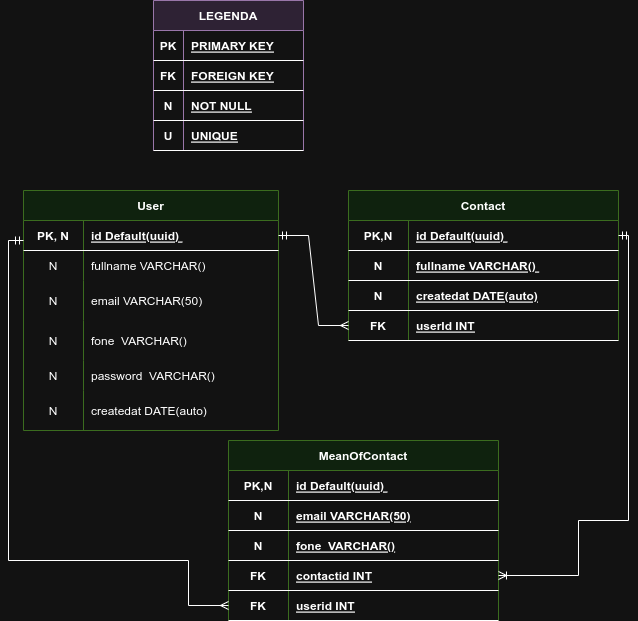

The diagram above was exported from draw.io. Its source (the exported page's mxGraphModel, read from the mxfile embedded in the PNG):
<mxGraphModel dx="1684" dy="532" grid="1" gridSize="10" guides="1" tooltips="1" connect="1" arrows="1" fold="1" page="1" pageScale="1" pageWidth="850" pageHeight="1100" math="0" shadow="0" extFonts="Permanent Marker^https://fonts.googleapis.com/css?family=Permanent+Marker">
  <root>
    <mxCell id="0" />
    <mxCell id="1" parent="0" />
    <mxCell id="C-vyLk0tnHw3VtMMgP7b-2" value="User" style="shape=table;startSize=30;container=1;collapsible=1;childLayout=tableLayout;fixedRows=1;rowLines=0;fontStyle=1;align=center;resizeLast=1;fillColor=#d5e8d4;strokeColor=#82b366;" parent="1" vertex="1">
      <mxGeometry x="35" y="220" width="255" height="240" as="geometry" />
    </mxCell>
    <mxCell id="C-vyLk0tnHw3VtMMgP7b-3" value="" style="shape=partialRectangle;collapsible=0;dropTarget=0;pointerEvents=0;fillColor=none;points=[[0,0.5],[1,0.5]];portConstraint=eastwest;top=0;left=0;right=0;bottom=1;" parent="C-vyLk0tnHw3VtMMgP7b-2" vertex="1">
      <mxGeometry y="30" width="255" height="30" as="geometry" />
    </mxCell>
    <mxCell id="C-vyLk0tnHw3VtMMgP7b-4" value="PK, N" style="shape=partialRectangle;overflow=hidden;connectable=0;fillColor=none;top=0;left=0;bottom=0;right=0;fontStyle=1;" parent="C-vyLk0tnHw3VtMMgP7b-3" vertex="1">
      <mxGeometry width="60" height="30" as="geometry">
        <mxRectangle width="60" height="30" as="alternateBounds" />
      </mxGeometry>
    </mxCell>
    <mxCell id="C-vyLk0tnHw3VtMMgP7b-5" value="id Default(uuid) " style="shape=partialRectangle;overflow=hidden;connectable=0;fillColor=none;top=0;left=0;bottom=0;right=0;align=left;spacingLeft=6;fontStyle=5;" parent="C-vyLk0tnHw3VtMMgP7b-3" vertex="1">
      <mxGeometry x="60" width="195" height="30" as="geometry">
        <mxRectangle width="195" height="30" as="alternateBounds" />
      </mxGeometry>
    </mxCell>
    <mxCell id="C-vyLk0tnHw3VtMMgP7b-6" value="" style="shape=partialRectangle;collapsible=0;dropTarget=0;pointerEvents=0;fillColor=none;points=[[0,0.5],[1,0.5]];portConstraint=eastwest;top=0;left=0;right=0;bottom=0;strokeColor=default;" parent="C-vyLk0tnHw3VtMMgP7b-2" vertex="1">
      <mxGeometry y="60" width="255" height="30" as="geometry" />
    </mxCell>
    <mxCell id="C-vyLk0tnHw3VtMMgP7b-7" value="N" style="shape=partialRectangle;overflow=hidden;connectable=0;fillColor=none;top=0;left=0;bottom=0;right=0;" parent="C-vyLk0tnHw3VtMMgP7b-6" vertex="1">
      <mxGeometry width="60" height="30" as="geometry">
        <mxRectangle width="60" height="30" as="alternateBounds" />
      </mxGeometry>
    </mxCell>
    <mxCell id="C-vyLk0tnHw3VtMMgP7b-8" value="fullname VARCHAR() " style="shape=partialRectangle;overflow=hidden;connectable=0;fillColor=none;top=0;left=0;bottom=0;right=0;align=left;spacingLeft=6;" parent="C-vyLk0tnHw3VtMMgP7b-6" vertex="1">
      <mxGeometry x="60" width="195" height="30" as="geometry">
        <mxRectangle width="195" height="30" as="alternateBounds" />
      </mxGeometry>
    </mxCell>
    <mxCell id="WIflCu52LNc33UxZxRfc-1" value="" style="shape=partialRectangle;collapsible=0;dropTarget=0;pointerEvents=0;fillColor=none;points=[[0,0.5],[1,0.5]];portConstraint=eastwest;top=0;left=0;right=0;bottom=0;" parent="C-vyLk0tnHw3VtMMgP7b-2" vertex="1">
      <mxGeometry y="90" width="255" height="40" as="geometry" />
    </mxCell>
    <mxCell id="WIflCu52LNc33UxZxRfc-2" value="N" style="shape=partialRectangle;overflow=hidden;connectable=0;fillColor=none;top=0;left=0;bottom=0;right=0;" parent="WIflCu52LNc33UxZxRfc-1" vertex="1">
      <mxGeometry width="60" height="40" as="geometry">
        <mxRectangle width="60" height="40" as="alternateBounds" />
      </mxGeometry>
    </mxCell>
    <mxCell id="WIflCu52LNc33UxZxRfc-3" value="email VARCHAR(50)" style="shape=partialRectangle;overflow=hidden;connectable=0;fillColor=none;top=0;left=0;bottom=0;right=0;align=left;spacingLeft=6;" parent="WIflCu52LNc33UxZxRfc-1" vertex="1">
      <mxGeometry x="60" width="195" height="40" as="geometry">
        <mxRectangle width="195" height="40" as="alternateBounds" />
      </mxGeometry>
    </mxCell>
    <mxCell id="Y5La4ixXaG2X3aMO2EqZ-70" value="" style="shape=partialRectangle;collapsible=0;dropTarget=0;pointerEvents=0;fillColor=none;points=[[0,0.5],[1,0.5]];portConstraint=eastwest;top=0;left=0;right=0;bottom=0;" parent="C-vyLk0tnHw3VtMMgP7b-2" vertex="1">
      <mxGeometry y="130" width="255" height="40" as="geometry" />
    </mxCell>
    <mxCell id="Y5La4ixXaG2X3aMO2EqZ-71" value="N" style="shape=partialRectangle;overflow=hidden;connectable=0;fillColor=none;top=0;left=0;bottom=0;right=0;" parent="Y5La4ixXaG2X3aMO2EqZ-70" vertex="1">
      <mxGeometry width="60" height="40" as="geometry">
        <mxRectangle width="60" height="40" as="alternateBounds" />
      </mxGeometry>
    </mxCell>
    <mxCell id="Y5La4ixXaG2X3aMO2EqZ-72" value="fone  VARCHAR()" style="shape=partialRectangle;overflow=hidden;connectable=0;fillColor=none;top=0;left=0;bottom=0;right=0;align=left;spacingLeft=6;" parent="Y5La4ixXaG2X3aMO2EqZ-70" vertex="1">
      <mxGeometry x="60" width="195" height="40" as="geometry">
        <mxRectangle width="195" height="40" as="alternateBounds" />
      </mxGeometry>
    </mxCell>
    <mxCell id="GpUOc1pzvAqTf6bw5k-j-4" value="" style="shape=partialRectangle;collapsible=0;dropTarget=0;pointerEvents=0;fillColor=none;points=[[0,0.5],[1,0.5]];portConstraint=eastwest;top=0;left=0;right=0;bottom=0;strokeColor=default;" vertex="1" parent="C-vyLk0tnHw3VtMMgP7b-2">
      <mxGeometry y="170" width="255" height="30" as="geometry" />
    </mxCell>
    <mxCell id="GpUOc1pzvAqTf6bw5k-j-5" value="N" style="shape=partialRectangle;overflow=hidden;connectable=0;fillColor=none;top=0;left=0;bottom=0;right=0;" vertex="1" parent="GpUOc1pzvAqTf6bw5k-j-4">
      <mxGeometry width="60" height="30" as="geometry">
        <mxRectangle width="60" height="30" as="alternateBounds" />
      </mxGeometry>
    </mxCell>
    <mxCell id="GpUOc1pzvAqTf6bw5k-j-6" value="password  VARCHAR()" style="shape=partialRectangle;overflow=hidden;connectable=0;fillColor=none;top=0;left=0;bottom=0;right=0;align=left;spacingLeft=6;" vertex="1" parent="GpUOc1pzvAqTf6bw5k-j-4">
      <mxGeometry x="60" width="195" height="30" as="geometry">
        <mxRectangle width="195" height="30" as="alternateBounds" />
      </mxGeometry>
    </mxCell>
    <mxCell id="GpUOc1pzvAqTf6bw5k-j-8" value="" style="shape=partialRectangle;collapsible=0;dropTarget=0;pointerEvents=0;fillColor=none;points=[[0,0.5],[1,0.5]];portConstraint=eastwest;top=0;left=0;right=0;bottom=0;" vertex="1" parent="C-vyLk0tnHw3VtMMgP7b-2">
      <mxGeometry y="200" width="255" height="40" as="geometry" />
    </mxCell>
    <mxCell id="GpUOc1pzvAqTf6bw5k-j-9" value="N" style="shape=partialRectangle;overflow=hidden;connectable=0;fillColor=none;top=0;left=0;bottom=0;right=0;" vertex="1" parent="GpUOc1pzvAqTf6bw5k-j-8">
      <mxGeometry width="60" height="40" as="geometry">
        <mxRectangle width="60" height="40" as="alternateBounds" />
      </mxGeometry>
    </mxCell>
    <mxCell id="GpUOc1pzvAqTf6bw5k-j-10" value="createdat DATE(auto)" style="shape=partialRectangle;overflow=hidden;connectable=0;fillColor=none;top=0;left=0;bottom=0;right=0;align=left;spacingLeft=6;" vertex="1" parent="GpUOc1pzvAqTf6bw5k-j-8">
      <mxGeometry x="60" width="195" height="40" as="geometry">
        <mxRectangle width="195" height="40" as="alternateBounds" />
      </mxGeometry>
    </mxCell>
    <mxCell id="Xt7zQRemvPyaSRbC4HKe-47" value="LEGENDA" style="shape=table;startSize=30;container=1;collapsible=1;childLayout=tableLayout;fixedRows=1;rowLines=0;fontStyle=1;align=center;resizeLast=1;fillColor=#e1d5e7;strokeColor=#9673a6;" parent="1" vertex="1">
      <mxGeometry x="165" y="30" width="150" height="150" as="geometry" />
    </mxCell>
    <mxCell id="Xt7zQRemvPyaSRbC4HKe-48" value="" style="shape=partialRectangle;collapsible=0;dropTarget=0;pointerEvents=0;fillColor=none;points=[[0,0.5],[1,0.5]];portConstraint=eastwest;top=0;left=0;right=0;bottom=1;" parent="Xt7zQRemvPyaSRbC4HKe-47" vertex="1">
      <mxGeometry y="30" width="150" height="30" as="geometry" />
    </mxCell>
    <mxCell id="Xt7zQRemvPyaSRbC4HKe-49" value="PK" style="shape=partialRectangle;overflow=hidden;connectable=0;fillColor=none;top=0;left=0;bottom=0;right=0;fontStyle=1;" parent="Xt7zQRemvPyaSRbC4HKe-48" vertex="1">
      <mxGeometry width="30" height="30" as="geometry">
        <mxRectangle width="30" height="30" as="alternateBounds" />
      </mxGeometry>
    </mxCell>
    <mxCell id="Xt7zQRemvPyaSRbC4HKe-50" value="PRIMARY KEY" style="shape=partialRectangle;overflow=hidden;connectable=0;fillColor=none;top=0;left=0;bottom=0;right=0;align=left;spacingLeft=6;fontStyle=5;" parent="Xt7zQRemvPyaSRbC4HKe-48" vertex="1">
      <mxGeometry x="30" width="120" height="30" as="geometry">
        <mxRectangle width="120" height="30" as="alternateBounds" />
      </mxGeometry>
    </mxCell>
    <mxCell id="Xt7zQRemvPyaSRbC4HKe-57" value="" style="shape=partialRectangle;collapsible=0;dropTarget=0;pointerEvents=0;fillColor=none;points=[[0,0.5],[1,0.5]];portConstraint=eastwest;top=0;left=0;right=0;bottom=1;" parent="Xt7zQRemvPyaSRbC4HKe-47" vertex="1">
      <mxGeometry y="60" width="150" height="30" as="geometry" />
    </mxCell>
    <mxCell id="Xt7zQRemvPyaSRbC4HKe-58" value="FK" style="shape=partialRectangle;overflow=hidden;connectable=0;fillColor=none;top=0;left=0;bottom=0;right=0;fontStyle=1;" parent="Xt7zQRemvPyaSRbC4HKe-57" vertex="1">
      <mxGeometry width="30" height="30" as="geometry">
        <mxRectangle width="30" height="30" as="alternateBounds" />
      </mxGeometry>
    </mxCell>
    <mxCell id="Xt7zQRemvPyaSRbC4HKe-59" value="FOREIGN KEY" style="shape=partialRectangle;overflow=hidden;connectable=0;fillColor=none;top=0;left=0;bottom=0;right=0;align=left;spacingLeft=6;fontStyle=5;" parent="Xt7zQRemvPyaSRbC4HKe-57" vertex="1">
      <mxGeometry x="30" width="120" height="30" as="geometry">
        <mxRectangle width="120" height="30" as="alternateBounds" />
      </mxGeometry>
    </mxCell>
    <mxCell id="Xt7zQRemvPyaSRbC4HKe-60" value="" style="shape=partialRectangle;collapsible=0;dropTarget=0;pointerEvents=0;fillColor=none;points=[[0,0.5],[1,0.5]];portConstraint=eastwest;top=0;left=0;right=0;bottom=1;" parent="Xt7zQRemvPyaSRbC4HKe-47" vertex="1">
      <mxGeometry y="90" width="150" height="30" as="geometry" />
    </mxCell>
    <mxCell id="Xt7zQRemvPyaSRbC4HKe-61" value="N" style="shape=partialRectangle;overflow=hidden;connectable=0;fillColor=none;top=0;left=0;bottom=0;right=0;fontStyle=1;" parent="Xt7zQRemvPyaSRbC4HKe-60" vertex="1">
      <mxGeometry width="30" height="30" as="geometry">
        <mxRectangle width="30" height="30" as="alternateBounds" />
      </mxGeometry>
    </mxCell>
    <mxCell id="Xt7zQRemvPyaSRbC4HKe-62" value="NOT NULL" style="shape=partialRectangle;overflow=hidden;connectable=0;fillColor=none;top=0;left=0;bottom=0;right=0;align=left;spacingLeft=6;fontStyle=5;" parent="Xt7zQRemvPyaSRbC4HKe-60" vertex="1">
      <mxGeometry x="30" width="120" height="30" as="geometry">
        <mxRectangle width="120" height="30" as="alternateBounds" />
      </mxGeometry>
    </mxCell>
    <mxCell id="Xt7zQRemvPyaSRbC4HKe-73" value="" style="shape=partialRectangle;collapsible=0;dropTarget=0;pointerEvents=0;fillColor=none;points=[[0,0.5],[1,0.5]];portConstraint=eastwest;top=0;left=0;right=0;bottom=1;" parent="Xt7zQRemvPyaSRbC4HKe-47" vertex="1">
      <mxGeometry y="120" width="150" height="30" as="geometry" />
    </mxCell>
    <mxCell id="Xt7zQRemvPyaSRbC4HKe-74" value="U" style="shape=partialRectangle;overflow=hidden;connectable=0;fillColor=none;top=0;left=0;bottom=0;right=0;fontStyle=1;" parent="Xt7zQRemvPyaSRbC4HKe-73" vertex="1">
      <mxGeometry width="30" height="30" as="geometry">
        <mxRectangle width="30" height="30" as="alternateBounds" />
      </mxGeometry>
    </mxCell>
    <mxCell id="Xt7zQRemvPyaSRbC4HKe-75" value="UNIQUE" style="shape=partialRectangle;overflow=hidden;connectable=0;fillColor=none;top=0;left=0;bottom=0;right=0;align=left;spacingLeft=6;fontStyle=5;" parent="Xt7zQRemvPyaSRbC4HKe-73" vertex="1">
      <mxGeometry x="30" width="120" height="30" as="geometry">
        <mxRectangle width="120" height="30" as="alternateBounds" />
      </mxGeometry>
    </mxCell>
    <mxCell id="Y5La4ixXaG2X3aMO2EqZ-76" value="Contact" style="shape=table;startSize=30;container=1;collapsible=1;childLayout=tableLayout;fixedRows=1;rowLines=0;fontStyle=1;align=center;resizeLast=1;fillColor=#d5e8d4;strokeColor=#82b366;" parent="1" vertex="1">
      <mxGeometry x="360" y="220" width="270" height="150" as="geometry" />
    </mxCell>
    <mxCell id="Y5La4ixXaG2X3aMO2EqZ-77" value="" style="shape=partialRectangle;collapsible=0;dropTarget=0;pointerEvents=0;fillColor=none;points=[[0,0.5],[1,0.5]];portConstraint=eastwest;top=0;left=0;right=0;bottom=1;" parent="Y5La4ixXaG2X3aMO2EqZ-76" vertex="1">
      <mxGeometry y="30" width="270" height="30" as="geometry" />
    </mxCell>
    <mxCell id="Y5La4ixXaG2X3aMO2EqZ-78" value="PK,N" style="shape=partialRectangle;overflow=hidden;connectable=0;fillColor=none;top=0;left=0;bottom=0;right=0;fontStyle=1;" parent="Y5La4ixXaG2X3aMO2EqZ-77" vertex="1">
      <mxGeometry width="60" height="30" as="geometry">
        <mxRectangle width="60" height="30" as="alternateBounds" />
      </mxGeometry>
    </mxCell>
    <mxCell id="Y5La4ixXaG2X3aMO2EqZ-79" value="id Default(uuid) " style="shape=partialRectangle;overflow=hidden;connectable=0;fillColor=none;top=0;left=0;bottom=0;right=0;align=left;spacingLeft=6;fontStyle=5;" parent="Y5La4ixXaG2X3aMO2EqZ-77" vertex="1">
      <mxGeometry x="60" width="210" height="30" as="geometry">
        <mxRectangle width="210" height="30" as="alternateBounds" />
      </mxGeometry>
    </mxCell>
    <mxCell id="beAsu8LG5m-E0R30fQLM-58" value="" style="shape=partialRectangle;collapsible=0;dropTarget=0;pointerEvents=0;fillColor=none;points=[[0,0.5],[1,0.5]];portConstraint=eastwest;top=0;left=0;right=0;bottom=1;" parent="Y5La4ixXaG2X3aMO2EqZ-76" vertex="1">
      <mxGeometry y="60" width="270" height="30" as="geometry" />
    </mxCell>
    <mxCell id="beAsu8LG5m-E0R30fQLM-59" value="N" style="shape=partialRectangle;overflow=hidden;connectable=0;fillColor=none;top=0;left=0;bottom=0;right=0;fontStyle=1;" parent="beAsu8LG5m-E0R30fQLM-58" vertex="1">
      <mxGeometry width="60" height="30" as="geometry">
        <mxRectangle width="60" height="30" as="alternateBounds" />
      </mxGeometry>
    </mxCell>
    <mxCell id="beAsu8LG5m-E0R30fQLM-60" value="fullname VARCHAR() " style="shape=partialRectangle;overflow=hidden;connectable=0;fillColor=none;top=0;left=0;bottom=0;right=0;align=left;spacingLeft=6;fontStyle=5;" parent="beAsu8LG5m-E0R30fQLM-58" vertex="1">
      <mxGeometry x="60" width="210" height="30" as="geometry">
        <mxRectangle width="210" height="30" as="alternateBounds" />
      </mxGeometry>
    </mxCell>
    <mxCell id="beAsu8LG5m-E0R30fQLM-5" value="" style="shape=partialRectangle;collapsible=0;dropTarget=0;pointerEvents=0;fillColor=none;points=[[0,0.5],[1,0.5]];portConstraint=eastwest;top=0;left=0;right=0;bottom=1;" parent="Y5La4ixXaG2X3aMO2EqZ-76" vertex="1">
      <mxGeometry y="90" width="270" height="30" as="geometry" />
    </mxCell>
    <mxCell id="beAsu8LG5m-E0R30fQLM-6" value="N" style="shape=partialRectangle;overflow=hidden;connectable=0;fillColor=none;top=0;left=0;bottom=0;right=0;fontStyle=1;" parent="beAsu8LG5m-E0R30fQLM-5" vertex="1">
      <mxGeometry width="60" height="30" as="geometry">
        <mxRectangle width="60" height="30" as="alternateBounds" />
      </mxGeometry>
    </mxCell>
    <mxCell id="beAsu8LG5m-E0R30fQLM-7" value="createdat DATE(auto)" style="shape=partialRectangle;overflow=hidden;connectable=0;fillColor=none;top=0;left=0;bottom=0;right=0;align=left;spacingLeft=6;fontStyle=5;" parent="beAsu8LG5m-E0R30fQLM-5" vertex="1">
      <mxGeometry x="60" width="210" height="30" as="geometry">
        <mxRectangle width="210" height="30" as="alternateBounds" />
      </mxGeometry>
    </mxCell>
    <mxCell id="beAsu8LG5m-E0R30fQLM-24" value="" style="shape=partialRectangle;collapsible=0;dropTarget=0;pointerEvents=0;fillColor=none;points=[[0,0.5],[1,0.5]];portConstraint=eastwest;top=0;left=0;right=0;bottom=1;" parent="Y5La4ixXaG2X3aMO2EqZ-76" vertex="1">
      <mxGeometry y="120" width="270" height="30" as="geometry" />
    </mxCell>
    <mxCell id="beAsu8LG5m-E0R30fQLM-25" value="FK" style="shape=partialRectangle;overflow=hidden;connectable=0;fillColor=none;top=0;left=0;bottom=0;right=0;fontStyle=1;" parent="beAsu8LG5m-E0R30fQLM-24" vertex="1">
      <mxGeometry width="60" height="30" as="geometry">
        <mxRectangle width="60" height="30" as="alternateBounds" />
      </mxGeometry>
    </mxCell>
    <mxCell id="beAsu8LG5m-E0R30fQLM-26" value="userId INT" style="shape=partialRectangle;overflow=hidden;connectable=0;fillColor=none;top=0;left=0;bottom=0;right=0;align=left;spacingLeft=6;fontStyle=5;" parent="beAsu8LG5m-E0R30fQLM-24" vertex="1">
      <mxGeometry x="60" width="210" height="30" as="geometry">
        <mxRectangle width="210" height="30" as="alternateBounds" />
      </mxGeometry>
    </mxCell>
    <mxCell id="Y5La4ixXaG2X3aMO2EqZ-83" value="" style="edgeStyle=entityRelationEdgeStyle;fontSize=12;html=1;endArrow=ERmandOne;endFill=0;startArrow=ERmany;rounded=0;startFill=0;" parent="1" source="beAsu8LG5m-E0R30fQLM-24" target="C-vyLk0tnHw3VtMMgP7b-3" edge="1">
      <mxGeometry width="100" height="100" relative="1" as="geometry">
        <mxPoint x="515" y="295" as="sourcePoint" />
        <mxPoint x="495" y="222.5" as="targetPoint" />
      </mxGeometry>
    </mxCell>
    <mxCell id="beAsu8LG5m-E0R30fQLM-61" value="MeanOfContact" style="shape=table;startSize=30;container=1;collapsible=1;childLayout=tableLayout;fixedRows=1;rowLines=0;fontStyle=1;align=center;resizeLast=1;fillColor=#d5e8d4;strokeColor=#82b366;" parent="1" vertex="1">
      <mxGeometry x="240" y="470" width="270" height="180" as="geometry" />
    </mxCell>
    <mxCell id="beAsu8LG5m-E0R30fQLM-62" value="" style="shape=partialRectangle;collapsible=0;dropTarget=0;pointerEvents=0;fillColor=none;points=[[0,0.5],[1,0.5]];portConstraint=eastwest;top=0;left=0;right=0;bottom=1;" parent="beAsu8LG5m-E0R30fQLM-61" vertex="1">
      <mxGeometry y="30" width="270" height="30" as="geometry" />
    </mxCell>
    <mxCell id="beAsu8LG5m-E0R30fQLM-63" value="PK,N" style="shape=partialRectangle;overflow=hidden;connectable=0;fillColor=none;top=0;left=0;bottom=0;right=0;fontStyle=1;" parent="beAsu8LG5m-E0R30fQLM-62" vertex="1">
      <mxGeometry width="60" height="30" as="geometry">
        <mxRectangle width="60" height="30" as="alternateBounds" />
      </mxGeometry>
    </mxCell>
    <mxCell id="beAsu8LG5m-E0R30fQLM-64" value="id Default(uuid) " style="shape=partialRectangle;overflow=hidden;connectable=0;fillColor=none;top=0;left=0;bottom=0;right=0;align=left;spacingLeft=6;fontStyle=5;" parent="beAsu8LG5m-E0R30fQLM-62" vertex="1">
      <mxGeometry x="60" width="210" height="30" as="geometry">
        <mxRectangle width="210" height="30" as="alternateBounds" />
      </mxGeometry>
    </mxCell>
    <mxCell id="beAsu8LG5m-E0R30fQLM-65" value="" style="shape=partialRectangle;collapsible=0;dropTarget=0;pointerEvents=0;fillColor=none;points=[[0,0.5],[1,0.5]];portConstraint=eastwest;top=0;left=0;right=0;bottom=1;" parent="beAsu8LG5m-E0R30fQLM-61" vertex="1">
      <mxGeometry y="60" width="270" height="30" as="geometry" />
    </mxCell>
    <mxCell id="beAsu8LG5m-E0R30fQLM-66" value="N" style="shape=partialRectangle;overflow=hidden;connectable=0;fillColor=none;top=0;left=0;bottom=0;right=0;fontStyle=1;" parent="beAsu8LG5m-E0R30fQLM-65" vertex="1">
      <mxGeometry width="60" height="30" as="geometry">
        <mxRectangle width="60" height="30" as="alternateBounds" />
      </mxGeometry>
    </mxCell>
    <mxCell id="beAsu8LG5m-E0R30fQLM-67" value="email VARCHAR(50)" style="shape=partialRectangle;overflow=hidden;connectable=0;fillColor=none;top=0;left=0;bottom=0;right=0;align=left;spacingLeft=6;fontStyle=5;" parent="beAsu8LG5m-E0R30fQLM-65" vertex="1">
      <mxGeometry x="60" width="210" height="30" as="geometry">
        <mxRectangle width="210" height="30" as="alternateBounds" />
      </mxGeometry>
    </mxCell>
    <mxCell id="beAsu8LG5m-E0R30fQLM-68" value="" style="shape=partialRectangle;collapsible=0;dropTarget=0;pointerEvents=0;fillColor=none;points=[[0,0.5],[1,0.5]];portConstraint=eastwest;top=0;left=0;right=0;bottom=1;" parent="beAsu8LG5m-E0R30fQLM-61" vertex="1">
      <mxGeometry y="90" width="270" height="30" as="geometry" />
    </mxCell>
    <mxCell id="beAsu8LG5m-E0R30fQLM-69" value="N" style="shape=partialRectangle;overflow=hidden;connectable=0;fillColor=none;top=0;left=0;bottom=0;right=0;fontStyle=1;" parent="beAsu8LG5m-E0R30fQLM-68" vertex="1">
      <mxGeometry width="60" height="30" as="geometry">
        <mxRectangle width="60" height="30" as="alternateBounds" />
      </mxGeometry>
    </mxCell>
    <mxCell id="beAsu8LG5m-E0R30fQLM-70" value="fone  VARCHAR()" style="shape=partialRectangle;overflow=hidden;connectable=0;fillColor=none;top=0;left=0;bottom=0;right=0;align=left;spacingLeft=6;fontStyle=5;" parent="beAsu8LG5m-E0R30fQLM-68" vertex="1">
      <mxGeometry x="60" width="210" height="30" as="geometry">
        <mxRectangle width="210" height="30" as="alternateBounds" />
      </mxGeometry>
    </mxCell>
    <mxCell id="beAsu8LG5m-E0R30fQLM-77" value="" style="shape=partialRectangle;collapsible=0;dropTarget=0;pointerEvents=0;fillColor=none;points=[[0,0.5],[1,0.5]];portConstraint=eastwest;top=0;left=0;right=0;bottom=1;" parent="beAsu8LG5m-E0R30fQLM-61" vertex="1">
      <mxGeometry y="120" width="270" height="30" as="geometry" />
    </mxCell>
    <mxCell id="beAsu8LG5m-E0R30fQLM-78" value="FK" style="shape=partialRectangle;overflow=hidden;connectable=0;fillColor=none;top=0;left=0;bottom=0;right=0;fontStyle=1;" parent="beAsu8LG5m-E0R30fQLM-77" vertex="1">
      <mxGeometry width="60" height="30" as="geometry">
        <mxRectangle width="60" height="30" as="alternateBounds" />
      </mxGeometry>
    </mxCell>
    <mxCell id="beAsu8LG5m-E0R30fQLM-79" value="contactid INT" style="shape=partialRectangle;overflow=hidden;connectable=0;fillColor=none;top=0;left=0;bottom=0;right=0;align=left;spacingLeft=6;fontStyle=5;" parent="beAsu8LG5m-E0R30fQLM-77" vertex="1">
      <mxGeometry x="60" width="210" height="30" as="geometry">
        <mxRectangle width="210" height="30" as="alternateBounds" />
      </mxGeometry>
    </mxCell>
    <mxCell id="beAsu8LG5m-E0R30fQLM-85" value="" style="shape=partialRectangle;collapsible=0;dropTarget=0;pointerEvents=0;fillColor=none;points=[[0,0.5],[1,0.5]];portConstraint=eastwest;top=0;left=0;right=0;bottom=1;" parent="beAsu8LG5m-E0R30fQLM-61" vertex="1">
      <mxGeometry y="150" width="270" height="30" as="geometry" />
    </mxCell>
    <mxCell id="beAsu8LG5m-E0R30fQLM-86" value="FK" style="shape=partialRectangle;overflow=hidden;connectable=0;fillColor=none;top=0;left=0;bottom=0;right=0;fontStyle=1;" parent="beAsu8LG5m-E0R30fQLM-85" vertex="1">
      <mxGeometry width="60" height="30" as="geometry">
        <mxRectangle width="60" height="30" as="alternateBounds" />
      </mxGeometry>
    </mxCell>
    <mxCell id="beAsu8LG5m-E0R30fQLM-87" value="userid INT" style="shape=partialRectangle;overflow=hidden;connectable=0;fillColor=none;top=0;left=0;bottom=0;right=0;align=left;spacingLeft=6;fontStyle=5;" parent="beAsu8LG5m-E0R30fQLM-85" vertex="1">
      <mxGeometry x="60" width="210" height="30" as="geometry">
        <mxRectangle width="210" height="30" as="alternateBounds" />
      </mxGeometry>
    </mxCell>
    <mxCell id="beAsu8LG5m-E0R30fQLM-83" value="" style="edgeStyle=orthogonalEdgeStyle;fontSize=12;html=1;endArrow=ERmandOne;endFill=0;startArrow=ERoneToMany;rounded=0;startFill=0;" parent="1" source="beAsu8LG5m-E0R30fQLM-77" target="Y5La4ixXaG2X3aMO2EqZ-77" edge="1">
      <mxGeometry width="100" height="100" relative="1" as="geometry">
        <mxPoint x="590" y="610" as="sourcePoint" />
        <mxPoint x="800" y="500" as="targetPoint" />
        <Array as="points">
          <mxPoint x="590" y="605" />
          <mxPoint x="590" y="550" />
          <mxPoint x="640" y="550" />
          <mxPoint x="640" y="265" />
        </Array>
      </mxGeometry>
    </mxCell>
    <mxCell id="beAsu8LG5m-E0R30fQLM-84" value="" style="edgeStyle=orthogonalEdgeStyle;fontSize=12;html=1;endArrow=ERmandOne;endFill=0;startArrow=ERmany;rounded=0;startFill=0;" parent="1" source="beAsu8LG5m-E0R30fQLM-85" edge="1">
      <mxGeometry width="100" height="100" relative="1" as="geometry">
        <mxPoint x="200" y="665" as="sourcePoint" />
        <mxPoint x="35" y="270" as="targetPoint" />
        <Array as="points">
          <mxPoint x="200" y="635" />
          <mxPoint x="200" y="590" />
          <mxPoint x="20" y="590" />
          <mxPoint x="20" y="270" />
        </Array>
      </mxGeometry>
    </mxCell>
  </root>
</mxGraphModel>